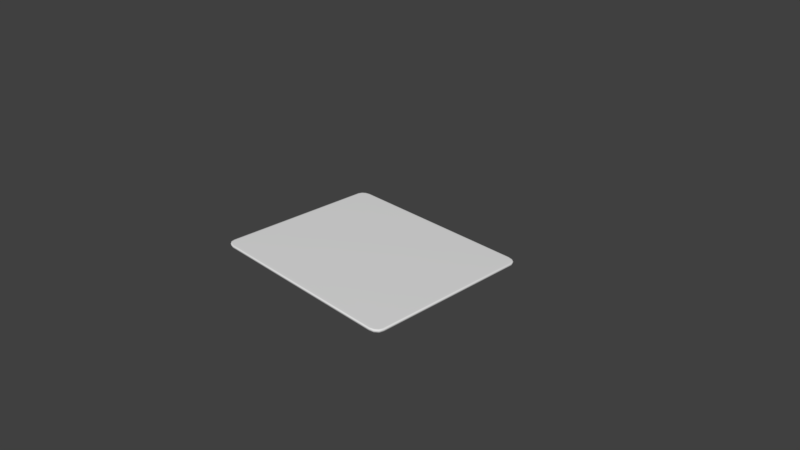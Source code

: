 # Source: Mousepad.blend  (saved by Blender 2.79.0; exported with 4.5.12 LTS)
import bpy
from mathutils import Matrix  # noqa: F401  (used for matrix-valued properties, if any)

bpy.ops.wm.read_factory_settings(use_empty=True)
scene = bpy.context.scene
scene.name = 'Scene'

# ---- collections
col_collection_1 = bpy.data.collections.new('Collection 1'); scene.collection.children.link(col_collection_1)

# ---- materials (node trees are filled in below, after node groups)
mat_mousepadmat = bpy.data.materials.new('MousepadMat')
mat_mousepadmat.alpha_threshold = 0.0
mat_mousepadmat.use_transparent_shadow = False
mat_mousepadmat.roughness = 0.5

# ---- material node trees

# ---- world
world_world = bpy.data.worlds.new('World'); scene.world = world_world
world_world.color = (0.05088, 0.05088, 0.05088)
world_world.use_sun_shadow = False
world_world.sun_shadow_jitter_overblur = 0.0
world_world.cycles.sampling_method = 'MANUAL'

# ---- cameras
cam_camera = bpy.data.cameras.new('Camera')
cam_camera.clip_end = 100.0
cam_camera.lens = 35.0
cam_camera.sensor_width = 32.0
cam_camera.sensor_height = 18.0
cam_camera.ortho_scale = 7.314
cam_camera.dof.focus_distance = 0.0
cam_camera.dof.aperture_fstop = 128.0

# ---- meshes
me_cube_005 = bpy.data.meshes.new('Cube.005')
me_cube_005.from_pydata([(-1.387, -1.124, -0.0189), (-1.332, -1.186, -0.0172), (-1.464, -1.079, -0.0172), (-1.36, -1.157, -0.01867), (-1.418, -1.095, -0.01867), (-1.405, -1.138, -0.01845), (-1.398, -1.172, -0.0172), (-1.336, -1.175, -0.01805), (-1.395, -1.158, -0.01801), (-1.446, -1.079, -0.01805), (-1.446, -1.133, -0.0172), (-1.429, -1.13, -0.01801), (-1.332, -1.186, 0.0172), (-1.393, -1.129, 0.0189), (-1.464, -1.079, 0.0172), (-1.336, -1.175, 0.01804), (-1.398, -1.172, 0.0172), (-1.395, -1.158, 0.01801), (-1.42, -1.097, 0.01867), (-1.364, -1.16, 0.01867), (-1.406, -1.139, 0.01845), (-1.446, -1.133, 0.0172), (-1.446, -1.079, 0.01805), (-1.429, -1.13, 0.01801), (-1.387, 1.124, -0.0189), (-1.464, 1.079, -0.0172), (-1.332, 1.186, -0.0172), (-1.418, 1.095, -0.01867), (-1.36, 1.157, -0.01867), (-1.405, 1.138, -0.01845), (-1.446, 1.133, -0.0172), (-1.446, 1.079, -0.01805), (-1.429, 1.13, -0.01801), (-1.336, 1.175, -0.01805), (-1.398, 1.172, -0.0172), (-1.395, 1.158, -0.01801), (-1.393, 1.129, 0.0189), (-1.332, 1.186, 0.0172), (-1.464, 1.079, 0.0172), (-1.364, 1.16, 0.01867), (-1.42, 1.097, 0.01867), (-1.406, 1.139, 0.01845), (-1.398, 1.172, 0.0172), (-1.336, 1.175, 0.01804), (-1.395, 1.158, 0.01801), (-1.446, 1.079, 0.01805), (-1.446, 1.133, 0.0172), (-1.429, 1.13, 0.01801), (1.387, -1.124, -0.0189), (1.464, -1.079, -0.0172), (1.332, -1.186, -0.0172), (1.418, -1.095, -0.01867), (1.36, -1.157, -0.01867), (1.405, -1.138, -0.01845), (1.446, -1.133, -0.0172), (1.446, -1.079, -0.01805), (1.429, -1.13, -0.01801), (1.336, -1.175, -0.01805), (1.398, -1.172, -0.0172), (1.395, -1.158, -0.01801), (1.393, -1.129, 0.0189), (1.332, -1.186, 0.0172), (1.464, -1.079, 0.0172), (1.364, -1.16, 0.01867), (1.42, -1.097, 0.01867), (1.406, -1.139, 0.01845), (1.398, -1.172, 0.0172), (1.336, -1.175, 0.01804), (1.395, -1.158, 0.01801), (1.446, -1.079, 0.01805), (1.446, -1.133, 0.0172), (1.429, -1.13, 0.01801), (1.387, 1.124, -0.0189), (1.332, 1.186, -0.0172), (1.464, 1.079, -0.0172), (1.36, 1.157, -0.01867), (1.418, 1.095, -0.01867), (1.405, 1.138, -0.01845), (1.398, 1.172, -0.0172), (1.336, 1.175, -0.01805), (1.395, 1.158, -0.01801), (1.446, 1.079, -0.01805), (1.446, 1.133, -0.0172), (1.429, 1.13, -0.01801), (1.393, 1.129, 0.0189), (1.464, 1.079, 0.0172), (1.332, 1.186, 0.0172), (1.42, 1.097, 0.01867), (1.364, 1.16, 0.01867), (1.406, 1.139, 0.01845), (1.446, 1.133, 0.0172), (1.446, 1.079, 0.01805), (1.429, 1.13, 0.01801), (1.336, 1.175, 0.01804), (1.398, 1.172, 0.0172), (1.395, 1.158, 0.01801)], [], [(50, 61, 12, 1), (74, 85, 62, 49), (84, 36, 13, 60), (2, 14, 38, 25), (26, 37, 86, 73), (0, 3, 5, 4), (3, 7, 8, 5), (1, 6, 8, 7), (6, 10, 11, 8), (2, 9, 11, 10), (9, 4, 5, 11), (5, 8, 11), (12, 15, 17, 16), (15, 19, 20, 17), (13, 18, 20, 19), (18, 22, 23, 20), (14, 21, 23, 22), (21, 16, 17, 23), (17, 20, 23), (24, 27, 29, 28), (27, 31, 32, 29), (25, 30, 32, 31), (30, 34, 35, 32), (26, 33, 35, 34), (33, 28, 29, 35), (29, 32, 35), (36, 39, 41, 40), (39, 43, 44, 41), (37, 42, 44, 43), (42, 46, 47, 44), (38, 45, 47, 46), (45, 40, 41, 47), (41, 44, 47), (48, 51, 53, 52), (51, 55, 56, 53), (49, 54, 56, 55), (54, 58, 59, 56), (50, 57, 59, 58), (57, 52, 53, 59), (53, 56, 59), (60, 63, 65, 64), (63, 67, 68, 65), (61, 66, 68, 67), (66, 70, 71, 68), (62, 69, 71, 70), (69, 64, 65, 71), (65, 68, 71), (72, 75, 77, 76), (75, 79, 80, 77), (73, 78, 80, 79), (78, 82, 83, 80), (74, 81, 83, 82), (81, 76, 77, 83), (77, 80, 83), (84, 87, 89, 88), (87, 91, 92, 89), (85, 90, 92, 91), (90, 94, 95, 92), (86, 93, 95, 94), (93, 88, 89, 95), (89, 92, 95), (24, 0, 4, 27), (27, 4, 9, 31), (31, 9, 2, 25), (1, 12, 16, 6), (6, 16, 21, 10), (10, 21, 14, 2), (13, 36, 40, 18), (18, 40, 45, 22), (22, 45, 38, 14), (37, 26, 34, 42), (42, 34, 30, 46), (46, 30, 25, 38), (72, 24, 28, 75), (75, 28, 33, 79), (79, 33, 26, 73), (36, 84, 88, 39), (39, 88, 93, 43), (43, 93, 86, 37), (85, 74, 82, 90), (90, 82, 78, 94), (94, 78, 73, 86), (48, 72, 76, 51), (51, 76, 81, 55), (55, 81, 74, 49), (84, 60, 64, 87), (87, 64, 69, 91), (91, 69, 62, 85), (61, 50, 58, 66), (66, 58, 54, 70), (70, 54, 49, 62), (0, 48, 52, 3), (3, 52, 57, 7), (7, 57, 50, 1), (60, 13, 19, 63), (63, 19, 15, 67), (67, 15, 12, 61), (24, 72, 48, 0)])
me_cube_005.polygons.foreach_set('use_smooth', [True] * 98)
_uv = me_cube_005.uv_layers.new(name='UVMap')
_uv.uv.foreach_set('vector', [0.585, 0.07603, 0.585, 0.09376, 0.05559, 0.09392, 0.05563, 0.07619, 0.5446, 0.09403, 0.5445, 0.11, 0.06626, 0.1102, 0.06627, 0.09418, 0.9544, 0.9695, 0.04584, 0.9695, 0.04584, 0.2332, 0.9544, 0.2332, 0.06625, 0.1265, 0.06627, 0.1105, 0.5446, 0.1103, 0.5445, 0.1263, 0.05559, 0.07592, 0.05563, 0.05819, 0.585, 0.05789, 0.585, 0.07563, 0.917, 0.01179, 0.9148, 0.009006, 0.9185, 0.01057, 0.9196, 0.01419, 0.9148, 0.009006, 0.9127, 0.007484, 0.9177, 0.008902, 0.9185, 0.01057, 0.9124, 0.006543, 0.9179, 0.007743, 0.9177, 0.008902, 0.9127, 0.007484, 0.9179, 0.007743, 0.922, 0.01102, 0.9205, 0.01121, 0.9177, 0.008902, 0.9235, 0.01549, 0.922, 0.01549, 0.9205, 0.01121, 0.922, 0.01102, 0.922, 0.01549, 0.9196, 0.01419, 0.9185, 0.01057, 0.9205, 0.01121, 0.9185, 0.01057, 0.9177, 0.008902, 0.9205, 0.01121, 0.0657, 0.2145, 0.06445, 0.218, 0.04518, 0.2237, 0.04427, 0.2192, 0.06445, 0.218, 0.05539, 0.2232, 0.04171, 0.2299, 0.04518, 0.2237, 0.04584, 0.2332, 0.03695, 0.2437, 0.04171, 0.2299, 0.05539, 0.2232, 0.03695, 0.2437, 0.0285, 0.2493, 0.03408, 0.2327, 0.04171, 0.2299, 0.02276, 0.2493, 0.0285, 0.2319, 0.03408, 0.2327, 0.0285, 0.2493, 0.0285, 0.2319, 0.04427, 0.2192, 0.04518, 0.2237, 0.03408, 0.2327, 0.04518, 0.2237, 0.04171, 0.2299, 0.03408, 0.2327, 0.917, 0.1999, 0.9196, 0.1975, 0.9185, 0.2012, 0.9148, 0.2027, 0.9196, 0.1975, 0.922, 0.1962, 0.9205, 0.2005, 0.9185, 0.2012, 0.9235, 0.1962, 0.922, 0.2007, 0.9205, 0.2005, 0.922, 0.1962, 0.922, 0.2007, 0.9179, 0.204, 0.9177, 0.2028, 0.9205, 0.2005, 0.9124, 0.2052, 0.9127, 0.2042, 0.9177, 0.2028, 0.9179, 0.204, 0.9127, 0.2042, 0.9148, 0.2027, 0.9185, 0.2012, 0.9177, 0.2028, 0.9185, 0.2012, 0.9205, 0.2005, 0.9177, 0.2028, 0.04584, 0.9695, 0.05539, 0.9795, 0.04171, 0.9728, 0.03695, 0.959, 0.05539, 0.9795, 0.06445, 0.9846, 0.04518, 0.979, 0.04171, 0.9728, 0.0657, 0.9882, 0.04427, 0.9835, 0.04518, 0.979, 0.06445, 0.9846, 0.04427, 0.9835, 0.0285, 0.9707, 0.03408, 0.97, 0.04518, 0.979, 0.02276, 0.9534, 0.0285, 0.9534, 0.03408, 0.97, 0.0285, 0.9707, 0.0285, 0.9534, 0.03695, 0.959, 0.04171, 0.9728, 0.03408, 0.97, 0.04171, 0.9728, 0.04518, 0.979, 0.03408, 0.97, 0.6848, 0.01179, 0.6822, 0.01419, 0.6833, 0.01057, 0.687, 0.009006, 0.6822, 0.01419, 0.6798, 0.01549, 0.6812, 0.01121, 0.6833, 0.01057, 0.6783, 0.01549, 0.6798, 0.01102, 0.6812, 0.01121, 0.6798, 0.01549, 0.6798, 0.01102, 0.6839, 0.007743, 0.6841, 0.008902, 0.6812, 0.01121, 0.6894, 0.006543, 0.6891, 0.007484, 0.6841, 0.008902, 0.6839, 0.007743, 0.6891, 0.007484, 0.687, 0.009006, 0.6833, 0.01057, 0.6841, 0.008902, 0.6833, 0.01057, 0.6812, 0.01121, 0.6841, 0.008902, 0.9544, 0.2332, 0.9449, 0.2232, 0.9586, 0.2299, 0.9633, 0.2437, 0.9449, 0.2232, 0.9358, 0.218, 0.9551, 0.2237, 0.9586, 0.2299, 0.9346, 0.2145, 0.956, 0.2192, 0.9551, 0.2237, 0.9358, 0.218, 0.956, 0.2192, 0.9718, 0.2319, 0.9662, 0.2327, 0.9551, 0.2237, 0.9775, 0.2493, 0.9718, 0.2493, 0.9662, 0.2327, 0.9718, 0.2319, 0.9718, 0.2493, 0.9633, 0.2437, 0.9586, 0.2299, 0.9662, 0.2327, 0.9586, 0.2299, 0.9551, 0.2237, 0.9662, 0.2327, 0.6848, 0.1999, 0.687, 0.2027, 0.6833, 0.2012, 0.6822, 0.1975, 0.687, 0.2027, 0.6891, 0.2042, 0.6841, 0.2028, 0.6833, 0.2012, 0.6894, 0.2052, 0.6839, 0.204, 0.6841, 0.2028, 0.6891, 0.2042, 0.6839, 0.204, 0.6798, 0.2007, 0.6812, 0.2005, 0.6841, 0.2028, 0.6783, 0.1962, 0.6798, 0.1962, 0.6812, 0.2005, 0.6798, 0.2007, 0.6798, 0.1962, 0.6822, 0.1975, 0.6833, 0.2012, 0.6812, 0.2005, 0.6833, 0.2012, 0.6841, 0.2028, 0.6812, 0.2005, 0.9544, 0.9695, 0.9633, 0.959, 0.9586, 0.9728, 0.9449, 0.9795, 0.9633, 0.959, 0.9718, 0.9534, 0.9662, 0.97, 0.9586, 0.9728, 0.9775, 0.9534, 0.9718, 0.9707, 0.9662, 0.97, 0.9718, 0.9534, 0.9718, 0.9707, 0.956, 0.9835, 0.9551, 0.979, 0.9662, 0.97, 0.9346, 0.9882, 0.9358, 0.9846, 0.9551, 0.979, 0.956, 0.9835, 0.9358, 0.9846, 0.9449, 0.9795, 0.9586, 0.9728, 0.9551, 0.979, 0.9586, 0.9728, 0.9662, 0.97, 0.9551, 0.979, 0.917, 0.1999, 0.917, 0.01179, 0.9196, 0.01419, 0.9196, 0.1975, 0.9196, 0.1975, 0.9196, 0.01419, 0.922, 0.01549, 0.922, 0.1962, 0.922, 0.1962, 0.922, 0.01549, 0.9235, 0.01549, 0.9235, 0.1962, 0.05563, 0.07619, 0.05559, 0.09392, 0.03753, 0.09376, 0.03757, 0.07603, 0.03753, 0.1264, 0.03754, 0.1104, 0.05264, 0.1104, 0.05263, 0.1264, 0.05263, 0.1264, 0.05264, 0.1104, 0.06627, 0.1105, 0.06625, 0.1265, 0.04584, 0.2332, 0.04584, 0.9695, 0.03695, 0.959, 0.03695, 0.2437, 0.03695, 0.2437, 0.03695, 0.959, 0.0285, 0.9534, 0.0285, 0.2493, 0.0285, 0.2493, 0.0285, 0.9534, 0.02276, 0.9534, 0.02276, 0.2493, 0.05563, 0.05819, 0.05559, 0.07592, 0.03753, 0.07578, 0.03756, 0.05804, 0.5733, 0.1104, 0.5733, 0.1264, 0.5582, 0.1264, 0.5582, 0.1103, 0.5582, 0.1103, 0.5582, 0.1264, 0.5445, 0.1263, 0.5446, 0.1103, 0.6848, 0.1999, 0.917, 0.1999, 0.9148, 0.2027, 0.687, 0.2027, 0.687, 0.2027, 0.9148, 0.2027, 0.9127, 0.2042, 0.6891, 0.2042, 0.6891, 0.2042, 0.9127, 0.2042, 0.9124, 0.2052, 0.6894, 0.2052, 0.04584, 0.9695, 0.9544, 0.9695, 0.9449, 0.9795, 0.05539, 0.9795, 0.05539, 0.9795, 0.9449, 0.9795, 0.9358, 0.9846, 0.06445, 0.9846, 0.06445, 0.9846, 0.9358, 0.9846, 0.9346, 0.9882, 0.0657, 0.9882, 0.5445, 0.11, 0.5446, 0.09403, 0.5582, 0.09406, 0.5582, 0.1101, 0.5582, 0.1101, 0.5582, 0.09406, 0.5733, 0.0941, 0.5733, 0.1101, 0.6031, 0.05804, 0.6031, 0.07578, 0.585, 0.07563, 0.585, 0.05789, 0.6848, 0.01179, 0.6848, 0.1999, 0.6822, 0.1975, 0.6822, 0.01419, 0.6822, 0.01419, 0.6822, 0.1975, 0.6798, 0.1962, 0.6798, 0.01549, 0.6798, 0.01549, 0.6798, 0.1962, 0.6783, 0.1962, 0.6783, 0.01549, 0.9544, 0.9695, 0.9544, 0.2332, 0.9633, 0.2437, 0.9633, 0.959, 0.9633, 0.959, 0.9633, 0.2437, 0.9718, 0.2493, 0.9718, 0.9534, 0.9718, 0.9534, 0.9718, 0.2493, 0.9775, 0.2493, 0.9775, 0.9534, 0.585, 0.09376, 0.585, 0.07603, 0.6031, 0.07618, 0.6031, 0.09391, 0.03753, 0.1101, 0.03754, 0.0941, 0.05264, 0.09414, 0.05263, 0.1102, 0.05263, 0.1102, 0.05264, 0.09414, 0.06627, 0.09418, 0.06626, 0.1102, 0.917, 0.01179, 0.6848, 0.01179, 0.687, 0.009006, 0.9148, 0.009006, 0.9148, 0.009006, 0.687, 0.009006, 0.6891, 0.007484, 0.9127, 0.007484, 0.9127, 0.007484, 0.6891, 0.007484, 0.6894, 0.006543, 0.9124, 0.006543, 0.9544, 0.2332, 0.04584, 0.2332, 0.05539, 0.2232, 0.9449, 0.2232, 0.9449, 0.2232, 0.05539, 0.2232, 0.06445, 0.218, 0.9358, 0.218, 0.9358, 0.218, 0.06445, 0.218, 0.0657, 0.2145, 0.9346, 0.2145, 0.917, 0.1999, 0.6848, 0.1999, 0.6848, 0.01179, 0.917, 0.01179])
me_cube_005.materials.append(mat_mousepadmat)
me_cube_005.use_remesh_preserve_volume = False
me_cube_005.use_remesh_preserve_attributes = False
me_cube_005.use_mirror_vertex_groups = False
me_cube_005.update()
me_cube_005.normals_split_custom_set([tuple(v) for v in zip(*[iter([0.07959, -0.7481, -0.6588, 0.07952, -0.7489, 0.6579, -0.07952, -0.7489, 0.6579, -0.07959, -0.7481, -0.6588, 0.7446, 0.1194, -0.6568, 0.7446, 0.1194, 0.6568, 0.7446, -0.1193, 0.6568, 0.7446, -0.1193, -0.6568, 0.01127, 0.01026, 0.9999, -0.01127, 0.01026, 0.9999, -0.01127, -0.01026, 0.9999, 0.01127, -0.01026, 0.9999, -0.7446, -0.1193, -0.6568, -0.7446, -0.1193, 0.6568, -0.7446, 0.1194, 0.6568, -0.7446, 0.1194, -0.6568, -0.07959, 0.7481, -0.6588, -0.07952, 0.7489, 0.6579, 0.07952, 0.7489, 0.6579, 0.07959, 0.7481, -0.6588, -0.007753, -0.007317, -0.9999, -0.009169, -0.0271, -0.9996, -0.02171, -0.02472, -0.9995, -0.01698, -0.005158, -0.9998, -0.009169, -0.0271, -0.9996, -0.006736, -0.05405, -0.9985, -0.02574, -0.05065, -0.9984, -0.02171, -0.02472, -0.9995, -0.07959, -0.7481, -0.6588, -0.3328, -0.6954, -0.6369, -0.02574, -0.05065, -0.9984, -0.006736, -0.05405, -0.9985, -0.3328, -0.6954, -0.6369, -0.639, -0.4386, -0.632, -0.03582, -0.02807, -0.999, -0.02574, -0.05065, -0.9984, -0.7446, -0.1193, -0.6568, -0.03635, -0.006068, -0.9993, -0.03582, -0.02807, -0.999, -0.639, -0.4386, -0.632, -0.03635, -0.006068, -0.9993, -0.01698, -0.005158, -0.9998, -0.02171, -0.02472, -0.9995, -0.03582, -0.02807, -0.999, -0.02171, -0.02472, -0.9995, -0.02574, -0.05065, -0.9984, -0.03582, -0.02807, -0.999, -0.07952, -0.7489, 0.6579, -0.006961, -0.05749, 0.9983, -0.02849, -0.05641, 0.998, -0.3329, -0.6956, 0.6366, -0.006961, -0.05749, 0.9983, -0.01283, -0.03495, 0.9993, -0.02718, -0.03047, 0.9992, -0.02849, -0.05641, 0.998, -0.01127, -0.01026, 0.9999, -0.01929, -0.00593, 0.9998, -0.02718, -0.03047, 0.9992, -0.01283, -0.03495, 0.9993, -0.01929, -0.00593, 0.9998, -0.03732, -0.006074, 0.9993, -0.03717, -0.02874, 0.9989, -0.02718, -0.03047, 0.9992, -0.7446, -0.1193, 0.6568, -0.639, -0.4386, 0.632, -0.03717, -0.02874, 0.9989, -0.03732, -0.006074, 0.9993, -0.639, -0.4386, 0.632, -0.3329, -0.6956, 0.6366, -0.02849, -0.05641, 0.998, -0.03717, -0.02874, 0.9989, -0.02849, -0.05641, 0.998, -0.02718, -0.03047, 0.9992, -0.03717, -0.02874, 0.9989, -0.007753, 0.007317, -0.9999, -0.01698, 0.005157, -0.9998, -0.02171, 0.02472, -0.9995, -0.009169, 0.0271, -0.9996, -0.01698, 0.005157, -0.9998, -0.03635, 0.006068, -0.9993, -0.03582, 0.02807, -0.999, -0.02171, 0.02472, -0.9995, -0.7446, 0.1194, -0.6568, -0.639, 0.4386, -0.632, -0.03582, 0.02807, -0.999, -0.03635, 0.006068, -0.9993, -0.639, 0.4386, -0.632, -0.3328, 0.6954, -0.6369, -0.02574, 0.05065, -0.9984, -0.03582, 0.02807, -0.999, -0.07959, 0.7481, -0.6588, -0.006736, 0.05405, -0.9985, -0.02574, 0.05065, -0.9984, -0.3328, 0.6954, -0.6369, -0.006736, 0.05405, -0.9985, -0.009169, 0.0271, -0.9996, -0.02171, 0.02472, -0.9995, -0.02574, 0.05065, -0.9984, -0.02171, 0.02472, -0.9995, -0.03582, 0.02807, -0.999, -0.02574, 0.05065, -0.9984, -0.01127, 0.01026, 0.9999, -0.01282, 0.03495, 0.9993, -0.02718, 0.03047, 0.9992, -0.01929, 0.005931, 0.9998, -0.01282, 0.03495, 0.9993, -0.006961, 0.05749, 0.9983, -0.02849, 0.05641, 0.998, -0.02718, 0.03047, 0.9992, -0.07952, 0.7489, 0.6579, -0.3329, 0.6956, 0.6366, -0.02849, 0.05641, 0.998, -0.006961, 0.05749, 0.9983, -0.3329, 0.6956, 0.6366, -0.639, 0.4386, 0.632, -0.03717, 0.02874, 0.9989, -0.02849, 0.05641, 0.998, -0.7446, 0.1194, 0.6568, -0.03732, 0.006074, 0.9993, -0.03717, 0.02874, 0.9989, -0.639, 0.4386, 0.632, -0.03732, 0.006074, 0.9993, -0.01929, 0.005931, 0.9998, -0.02718, 0.03047, 0.9992, -0.03717, 0.02874, 0.9989, -0.02718, 0.03047, 0.9992, -0.02849, 0.05641, 0.998, -0.03717, 0.02874, 0.9989, 0.007753, -0.007317, -0.9999, 0.01698, -0.005158, -0.9998, 0.02171, -0.02472, -0.9995, 0.009169, -0.0271, -0.9996, 0.01698, -0.005158, -0.9998, 0.03635, -0.006068, -0.9993, 0.03582, -0.02807, -0.999, 0.02171, -0.02472, -0.9995, 0.7446, -0.1193, -0.6568, 0.639, -0.4386, -0.632, 0.03582, -0.02807, -0.999, 0.03635, -0.006068, -0.9993, 0.639, -0.4386, -0.632, 0.3328, -0.6954, -0.6369, 0.02574, -0.05065, -0.9984, 0.03582, -0.02807, -0.999, 0.07959, -0.7481, -0.6588, 0.006736, -0.05405, -0.9985, 0.02574, -0.05065, -0.9984, 0.3328, -0.6954, -0.6369, 0.006736, -0.05405, -0.9985, 0.009169, -0.0271, -0.9996, 0.02171, -0.02472, -0.9995, 0.02574, -0.05065, -0.9984, 0.02171, -0.02472, -0.9995, 0.03582, -0.02807, -0.999, 0.02574, -0.05065, -0.9984, 0.01127, -0.01026, 0.9999, 0.01283, -0.03495, 0.9993, 0.02718, -0.03047, 0.9992, 0.01929, -0.00593, 0.9998, 0.01283, -0.03495, 0.9993, 0.006961, -0.05749, 0.9983, 0.02849, -0.05641, 0.998, 0.02718, -0.03047, 0.9992, 0.07952, -0.7489, 0.6579, 0.3329, -0.6956, 0.6366, 0.02849, -0.05641, 0.998, 0.006961, -0.05749, 0.9983, 0.3329, -0.6956, 0.6366, 0.639, -0.4386, 0.632, 0.03717, -0.02874, 0.9989, 0.02849, -0.05641, 0.998, 0.7446, -0.1193, 0.6568, 0.03732, -0.006074, 0.9993, 0.03717, -0.02874, 0.9989, 0.639, -0.4386, 0.632, 0.03732, -0.006074, 0.9993, 0.01929, -0.00593, 0.9998, 0.02718, -0.03047, 0.9992, 0.03717, -0.02874, 0.9989, 0.02718, -0.03047, 0.9992, 0.02849, -0.05641, 0.998, 0.03717, -0.02874, 0.9989, 0.007753, 0.007317, -0.9999, 0.009169, 0.0271, -0.9996, 0.02171, 0.02472, -0.9995, 0.01698, 0.005157, -0.9998, 0.009169, 0.0271, -0.9996, 0.006736, 0.05404, -0.9985, 0.02574, 0.05065, -0.9984, 0.02171, 0.02472, -0.9995, 0.07959, 0.7481, -0.6588, 0.3328, 0.6954, -0.6369, 0.02574, 0.05065, -0.9984, 0.006736, 0.05404, -0.9985, 0.3328, 0.6954, -0.6369, 0.639, 0.4386, -0.632, 0.03582, 0.02807, -0.999, 0.02574, 0.05065, -0.9984, 0.7446, 0.1194, -0.6568, 0.03635, 0.006068, -0.9993, 0.03582, 0.02807, -0.999, 0.639, 0.4386, -0.632, 0.03635, 0.006068, -0.9993, 0.01698, 0.005157, -0.9998, 0.02171, 0.02472, -0.9995, 0.03582, 0.02807, -0.999, 0.02171, 0.02472, -0.9995, 0.02574, 0.05065, -0.9984, 0.03582, 0.02807, -0.999, 0.01127, 0.01026, 0.9999, 0.01929, 0.005931, 0.9998, 0.02718, 0.03047, 0.9992, 0.01282, 0.03495, 0.9993, 0.01929, 0.005931, 0.9998, 0.03732, 0.006074, 0.9993, 0.03717, 0.02874, 0.9989, 0.02718, 0.03047, 0.9992, 0.7446, 0.1194, 0.6568, 0.639, 0.4386, 0.632, 0.03717, 0.02874, 0.9989, 0.03732, 0.006074, 0.9993, 0.639, 0.4386, 0.632, 0.3329, 0.6956, 0.6366, 0.02849, 0.05641, 0.998, 0.03717, 0.02874, 0.9989, 0.07952, 0.7489, 0.6579, 0.006961, 0.05749, 0.9983, 0.02849, 0.05641, 0.998, 0.3329, 0.6956, 0.6366, 0.006961, 0.05749, 0.9983, 0.01282, 0.03495, 0.9993, 0.02718, 0.03047, 0.9992, 0.02849, 0.05641, 0.998, 0.02718, 0.03047, 0.9992, 0.03717, 0.02874, 0.9989, 0.02849, 0.05641, 0.998, -0.007753, 0.007317, -0.9999, -0.007753, -0.007317, -0.9999, -0.01698, -0.005158, -0.9998, -0.01698, 0.005157, -0.9998, -0.01698, 0.005157, -0.9998, -0.01698, -0.005158, -0.9998, -0.03635, -0.006068, -0.9993, -0.03635, 0.006068, -0.9993, -0.03635, 0.006068, -0.9993, -0.03635, -0.006068, -0.9993, -0.7446, -0.1193, -0.6568, -0.7446, 0.1194, -0.6568, -0.07959, -0.7481, -0.6588, -0.07952, -0.7489, 0.6579, -0.3329, -0.6956, 0.6366, -0.3328, -0.6954, -0.6369, -0.3328, -0.6954, -0.6369, -0.3329, -0.6956, 0.6366, -0.639, -0.4386, 0.632, -0.639, -0.4386, -0.632, -0.639, -0.4386, -0.632, -0.639, -0.4386, 0.632, -0.7446, -0.1193, 0.6568, -0.7446, -0.1193, -0.6568, -0.01127, -0.01026, 0.9999, -0.01127, 0.01026, 0.9999, -0.01929, 0.005931, 0.9998, -0.01929, -0.00593, 0.9998, -0.01929, -0.00593, 0.9998, -0.01929, 0.005931, 0.9998, -0.03732, 0.006074, 0.9993, -0.03732, -0.006074, 0.9993, -0.03732, -0.006074, 0.9993, -0.03732, 0.006074, 0.9993, -0.7446, 0.1194, 0.6568, -0.7446, -0.1193, 0.6568, -0.07952, 0.7489, 0.6579, -0.07959, 0.7481, -0.6588, -0.3328, 0.6954, -0.6369, -0.3329, 0.6956, 0.6366, -0.3329, 0.6956, 0.6366, -0.3328, 0.6954, -0.6369, -0.639, 0.4386, -0.632, -0.639, 0.4386, 0.632, -0.639, 0.4386, 0.632, -0.639, 0.4386, -0.632, -0.7446, 0.1194, -0.6568, -0.7446, 0.1194, 0.6568, 0.007753, 0.007317, -0.9999, -0.007753, 0.007317, -0.9999, -0.009169, 0.0271, -0.9996, 0.009169, 0.0271, -0.9996, 0.009169, 0.0271, -0.9996, -0.009169, 0.0271, -0.9996, -0.006736, 0.05405, -0.9985, 0.006736, 0.05404, -0.9985, 0.006736, 0.05404, -0.9985, -0.006736, 0.05405, -0.9985, -0.07959, 0.7481, -0.6588, 0.07959, 0.7481, -0.6588, -0.01127, 0.01026, 0.9999, 0.01127, 0.01026, 0.9999, 0.01282, 0.03495, 0.9993, -0.01282, 0.03495, 0.9993, -0.01282, 0.03495, 0.9993, 0.01282, 0.03495, 0.9993, 0.006961, 0.05749, 0.9983, -0.006961, 0.05749, 0.9983, -0.006961, 0.05749, 0.9983, 0.006961, 0.05749, 0.9983, 0.07952, 0.7489, 0.6579, -0.07952, 0.7489, 0.6579, 0.7446, 0.1194, 0.6568, 0.7446, 0.1194, -0.6568, 0.639, 0.4386, -0.632, 0.639, 0.4386, 0.632, 0.639, 0.4386, 0.632, 0.639, 0.4386, -0.632, 0.3328, 0.6954, -0.6369, 0.3329, 0.6956, 0.6366, 0.3329, 0.6956, 0.6366, 0.3328, 0.6954, -0.6369, 0.07959, 0.7481, -0.6588, 0.07952, 0.7489, 0.6579, 0.007753, -0.007317, -0.9999, 0.007753, 0.007317, -0.9999, 0.01698, 0.005157, -0.9998, 0.01698, -0.005158, -0.9998, 0.01698, -0.005158, -0.9998, 0.01698, 0.005157, -0.9998, 0.03635, 0.006068, -0.9993, 0.03635, -0.006068, -0.9993, 0.03635, -0.006068, -0.9993, 0.03635, 0.006068, -0.9993, 0.7446, 0.1194, -0.6568, 0.7446, -0.1193, -0.6568, 0.01127, 0.01026, 0.9999, 0.01127, -0.01026, 0.9999, 0.01929, -0.00593, 0.9998, 0.01929, 0.005931, 0.9998, 0.01929, 0.005931, 0.9998, 0.01929, -0.00593, 0.9998, 0.03732, -0.006074, 0.9993, 0.03732, 0.006074, 0.9993, 0.03732, 0.006074, 0.9993, 0.03732, -0.006074, 0.9993, 0.7446, -0.1193, 0.6568, 0.7446, 0.1194, 0.6568, 0.07952, -0.7489, 0.6579, 0.07959, -0.7481, -0.6588, 0.3328, -0.6954, -0.6369, 0.3329, -0.6956, 0.6366, 0.3329, -0.6956, 0.6366, 0.3328, -0.6954, -0.6369, 0.639, -0.4386, -0.632, 0.639, -0.4386, 0.632, 0.639, -0.4386, 0.632, 0.639, -0.4386, -0.632, 0.7446, -0.1193, -0.6568, 0.7446, -0.1193, 0.6568, -0.007753, -0.007317, -0.9999, 0.007753, -0.007317, -0.9999, 0.009169, -0.0271, -0.9996, -0.009169, -0.0271, -0.9996, -0.009169, -0.0271, -0.9996, 0.009169, -0.0271, -0.9996, 0.006736, -0.05405, -0.9985, -0.006736, -0.05405, -0.9985, -0.006736, -0.05405, -0.9985, 0.006736, -0.05405, -0.9985, 0.07959, -0.7481, -0.6588, -0.07959, -0.7481, -0.6588, 0.01127, -0.01026, 0.9999, -0.01127, -0.01026, 0.9999, -0.01283, -0.03495, 0.9993, 0.01283, -0.03495, 0.9993, 0.01283, -0.03495, 0.9993, -0.01283, -0.03495, 0.9993, -0.006961, -0.05749, 0.9983, 0.006961, -0.05749, 0.9983, 0.006961, -0.05749, 0.9983, -0.006961, -0.05749, 0.9983, -0.07952, -0.7489, 0.6579, 0.07952, -0.7489, 0.6579, -0.007753, 0.007317, -0.9999, 0.007753, 0.007317, -0.9999, 0.007753, -0.007317, -0.9999, -0.007753, -0.007317, -0.9999])] * 3)])

# ---- objects
ob_mousepad = bpy.data.objects.new('mousepad', me_cube_005)
ob_camera = bpy.data.objects.new('Camera', cam_camera)

# ---- transforms, parenting, visibility, modifiers, constraints
ob_mousepad.location = (6.837e-09, -2.003e-08, 0.01917)
ob_mousepad.rotation_euler = (-1.629e-07, 0.0, 0.0)
ob_mousepad.color = (0.8, 0.8, 0.8, 1.0)
ob_mousepad.lineart.crease_threshold = 0.0
ob_camera.location = (7.481, -6.508, 5.344)
ob_camera.rotation_euler = (1.109, 0.0, 0.8149)
ob_camera.lock_rotations_4d = False
ob_camera.empty_display_type = 'ARROWS'
ob_camera.color = (0.0, 0.0, 0.0, 0.0)
ob_camera.display_type = 'WIRE'
ob_camera.lineart.crease_threshold = 0.0

# ---- collection membership
col_collection_1.objects.link(ob_mousepad)
col_collection_1.objects.link(ob_camera)

# ---- scene / render settings (as saved in the file)
scene.camera = ob_camera
scene.frame_start = 1; scene.frame_end = 250; scene.frame_set(1)
scene.render.engine = 'BLENDER_EEVEE_NEXT'
scene.render.resolution_percentage = 50
scene.render.dither_intensity = 0.0
scene.cycles.use_denoising = False
scene.cycles.samples = 128
scene.cycles.sampling_pattern = 'TABULATED_SOBOL'
scene.cycles.light_sampling_threshold = 0.0
scene.cycles.use_adaptive_sampling = False
scene.cycles.use_light_tree = False
scene.cycles.blur_glossy = 0.0
scene.cycles.sample_clamp_indirect = 0.0
scene.view_settings.view_transform = 'Standard'
bpy.context.view_layer.update()

# ---- added for rendering (the .blend has no usable light): sun
light_auto_sun = bpy.data.lights.new('AutoSun', 'SUN')
light_auto_sun.energy = 3.0
light_auto_sun.angle = 0.0523599
ob_auto_sun = bpy.data.objects.new('AutoSun', light_auto_sun)
scene.collection.objects.link(ob_auto_sun)
ob_auto_sun.rotation_euler = (0.872665, 0.174533, 0.523599)
bpy.context.view_layer.update()
